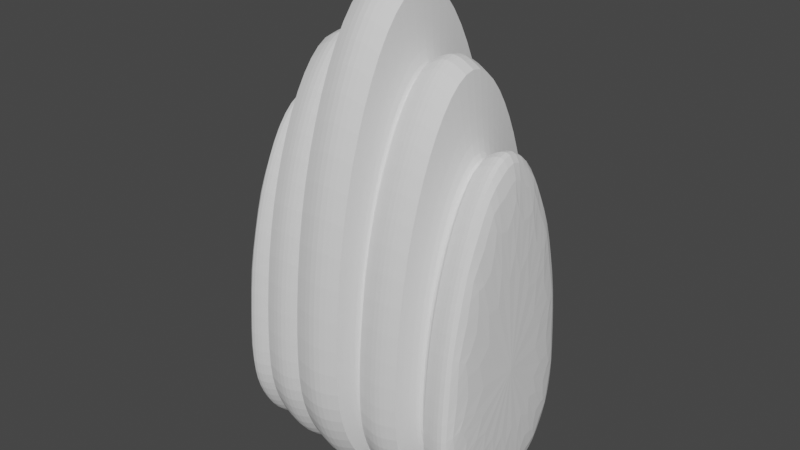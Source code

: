 # Source: Hive1.blend  (saved by Blender 2.92.15; exported with 4.5.12 LTS)
import bpy
from mathutils import Matrix  # noqa: F401  (used for matrix-valued properties, if any)

bpy.ops.wm.read_factory_settings(use_empty=True)
scene = bpy.context.scene
scene.name = 'Scene'

# ---- collections
col_collection = bpy.data.collections.new('Collection'); scene.collection.children.link(col_collection)

# ---- world
world_world = bpy.data.worlds.new('World'); scene.world = world_world
world_world.use_nodes = True; world_world.node_tree.nodes.clear()
_N = world_world.node_tree.nodes; _L = world_world.node_tree.links
n0 = _N.new('ShaderNodeOutputWorld'); n0.name = 'World Output'; n0.location = (300, 300)
n1 = _N.new('ShaderNodeBackground'); n1.name = 'Background'; n1.location = (10, 300)
n1.inputs[0].default_value = (0.05088, 0.05088, 0.05088, 1.0)
_L.new(n1.outputs[0], n0.inputs[0])
n0.is_active_output = True
world_world.color = (0.05088, 0.05088, 0.05088)
world_world.use_sun_shadow = False
world_world.sun_shadow_jitter_overblur = 0.0

# ---- meshes
me_circle = bpy.data.meshes.new('Circle')
me_circle.from_pydata([(-0.1007, 0.974, 0.01408), (-0.1007, 0.8998, -0.4149), (-0.1007, 0.6887, -0.8281), (-0.1007, 0.3727, -1.02), (-0.1007, -4.194e-08, -1.117), (-0.1007, -0.3727, -1.02), (-0.1007, -0.6887, -0.8281), (-0.1007, -0.8998, -0.4149), (-0.1007, -0.974, 0.01408), (-0.1007, -0.8998, 1.095), (-0.1007, -0.6887, 1.954), (-0.1007, -0.3727, 2.622), (-0.1007, 1.224e-08, 2.927), (-0.1007, 0.3727, 2.622), (-0.1007, 0.6887, 1.954), (-0.1007, 0.8998, 1.095), (3.458e-08, 0.7263, -0.9029), (9.662e-09, 0.949, -0.4672), (-3.085e-08, -0.7263, 2.031), (-1.059e-08, -0.949, 1.126), (3.9e-08, 0.3931, -1.105), (-3.9e-08, -0.3931, 2.736), (4.133e-08, -5.235e-08, -1.208), (-4.61e-08, 4.798e-09, 3.057), (3.9e-08, -0.3931, -1.105), (-3.9e-08, 0.3931, 2.736), (3.458e-08, -0.7263, -0.9029), (-3.085e-08, 0.7263, 2.031), (1.723e-08, -0.949, -0.4672), (-1.816e-08, 0.949, 1.126), (-3.492e-10, -1.027, -0.01471), (-3.492e-10, 1.027, -0.01471), (-0.1545, 0.8463, -0.138), (-0.1545, 0.7819, -0.5108), (-0.1545, 0.5984, -0.8698), (-0.1545, 0.3239, -1.036), (-0.1545, -3.645e-08, -1.121), (-0.1545, -0.3239, -1.036), (-0.1545, -0.5984, -0.8698), (-0.1545, -0.7819, -0.5108), (-0.1545, -0.8463, -0.138), (-0.1545, -0.7819, 0.8014), (-0.1545, -0.5984, 1.547), (-0.1545, -0.3239, 2.128), (-0.1545, 1.064e-08, 2.393), (-0.1545, 0.3239, 2.128), (-0.1545, 0.5984, 1.547), (-0.1545, 0.7819, 0.8014), (-0.3271, 0.8463, -0.138), (-0.3271, 0.7819, -0.5108), (-0.3271, 0.5984, -0.8698), (-0.3271, 0.3239, -1.036), (-0.3271, -3.645e-08, -1.121), (-0.3271, -0.3239, -1.036), (-0.3271, -0.5984, -0.8698), (-0.3271, -0.7819, -0.5108), (-0.3271, -0.8463, -0.138), (-0.3271, -0.7819, 0.8014), (-0.3271, -0.5984, 1.547), (-0.3271, -0.3239, 2.128), (-0.3271, 1.064e-08, 2.393), (-0.3271, 0.3239, 2.128), (-0.3271, 0.5984, 1.547), (-0.3271, 0.7819, 0.8014), (-0.2408, 0.6311, -0.9348), (-0.2408, 0.8246, -0.5562), (-0.2408, -0.6311, 1.614), (-0.2408, -0.8246, 0.8277), (-0.2408, 0.3416, -1.11), (-0.2408, -0.3416, 2.227), (-0.2408, -3.901e-08, -1.2), (-0.2408, 1.064e-08, 2.506), (-0.2408, -0.3416, -1.11), (-0.2408, 0.3416, 2.227), (-0.2408, -0.6311, -0.9348), (-0.2408, 0.6311, 1.614), (-0.2408, -0.8246, -0.5562), (-0.2408, 0.8246, 0.8277), (-0.2408, -0.8925, -0.1631), (-0.2408, 0.8925, -0.1631), (-0.4046, 0.7026, -0.3045), (-0.4046, 0.6491, -0.614), (-0.4046, 0.4968, -0.912), (-0.4046, 0.2689, -1.05), (-0.4046, -1.156e-08, -1.121), (-0.4046, -0.2689, -1.05), (-0.4046, -0.4968, -0.912), (-0.4046, -0.6491, -0.614), (-0.4046, -0.7026, -0.3045), (-0.4046, -0.6491, 0.4754), (-0.4046, -0.4968, 1.095), (-0.4046, -0.2689, 1.577), (-0.4046, 2.753e-08, 1.797), (-0.4046, 0.2689, 1.577), (-0.4046, 0.4968, 1.095), (-0.4046, 0.6491, 0.4754), (-0.5478, 0.7026, -0.3045), (-0.5478, 0.6491, -0.614), (-0.5478, 0.4968, -0.912), (-0.5478, 0.2689, -1.05), (-0.5478, -1.156e-08, -1.121), (-0.5478, -0.2689, -1.05), (-0.5478, -0.4968, -0.912), (-0.5478, -0.6491, -0.614), (-0.5478, -0.7026, -0.3045), (-0.5478, -0.6491, 0.4754), (-0.5478, -0.4968, 1.095), (-0.5478, -0.2689, 1.577), (-0.5478, 2.753e-08, 1.797), (-0.5478, 0.2689, 1.577), (-0.5478, 0.4968, 1.095), (-0.5478, 0.6491, 0.4754), (-0.4762, 0.5239, -0.966), (-0.4762, 0.6845, -0.6517), (-0.4762, -0.5239, 1.15), (-0.4762, -0.6845, 0.4972), (-0.4762, 0.2835, -1.112), (-0.4762, -0.2835, 1.659), (-0.4762, -1.369e-08, -1.186), (-0.4762, 2.753e-08, 1.891), (-0.4762, -0.2835, -1.112), (-0.4762, 0.2835, 1.659), (-0.4762, -0.5239, -0.966), (-0.4762, 0.5239, 1.15), (-0.4762, -0.6845, -0.6517), (-0.4762, 0.6845, 0.4972), (-0.4762, -0.7409, -0.3253), (-0.4762, 0.7409, -0.3253), (-0.3658, 1.808e-08, 1.638), (-0.3658, -0.2251, 1.454), (-0.3658, -0.4159, 1.051), (-0.3658, -0.5433, 0.5323), (-0.3658, -0.5881, -0.1205), (-0.3658, -0.5433, -0.3796), (-0.3658, -0.4159, -0.629), (-0.3658, -0.2251, -0.7447), (-0.3658, -1.464e-08, -0.8037), (-0.3658, 0.2251, -0.7447), (-0.3658, 0.4159, -0.629), (-0.3658, 0.5433, -0.3796), (-0.3658, 0.5881, -0.1205), (-0.3658, 0.5433, 0.5323), (-0.3658, 0.4159, 1.051), (-0.3658, 0.2251, 1.454), (-0.1276, 1.43e-08, 2.224), (-0.1276, -0.2802, 1.995), (-0.1276, -0.5178, 1.493), (-0.1276, -0.6765, 0.8471), (-0.1276, -0.7323, 0.03423), (-0.1276, -0.6765, -0.2883), (-0.1276, -0.5178, -0.5989), (-0.1276, -0.2802, -0.7429), (-0.1276, -2.644e-08, -0.8164), (-0.1276, 0.2802, -0.7429), (-0.1276, 0.5178, -0.5989), (-0.1276, 0.6765, -0.2883), (-0.1276, 0.7323, 0.03423), (-0.1276, 0.6765, 0.8471), (-0.1276, 0.5178, 1.493), (-0.1276, 0.2802, 1.995)], [], [(1, 2, 3, 4, 5, 6, 7, 8, 9, 10, 11, 12, 13, 14, 15, 0), (17, 16, 2, 1), (19, 18, 10, 9), (16, 20, 3, 2), (18, 21, 11, 10), (20, 22, 4, 3), (21, 23, 12, 11), (22, 24, 5, 4), (23, 25, 13, 12), (24, 26, 6, 5), (25, 27, 14, 13), (26, 28, 7, 6), (27, 29, 15, 14), (28, 30, 8, 7), (31, 17, 1, 0), (29, 31, 0, 15), (30, 19, 9, 8), (33, 32, 47, 46, 45, 44, 43, 42, 41, 40, 39, 38, 37, 36, 35, 34), (49, 50, 51, 52, 53, 54, 55, 56, 57, 58, 59, 60, 61, 62, 63, 48), (65, 64, 50, 49), (67, 66, 58, 57), (64, 68, 51, 50), (66, 69, 59, 58), (68, 70, 52, 51), (69, 71, 60, 59), (70, 72, 53, 52), (71, 73, 61, 60), (72, 74, 54, 53), (73, 75, 62, 61), (74, 76, 55, 54), (75, 77, 63, 62), (76, 78, 56, 55), (79, 65, 49, 48), (77, 79, 48, 63), (78, 67, 57, 56), (40, 41, 67, 78), (47, 32, 79, 77), (32, 33, 65, 79), (39, 40, 78, 76), (46, 47, 77, 75), (38, 39, 76, 74), (45, 46, 75, 73), (37, 38, 74, 72), (44, 45, 73, 71), (36, 37, 72, 70), (43, 44, 71, 69), (35, 36, 70, 68), (42, 43, 69, 66), (34, 35, 68, 64), (41, 42, 66, 67), (33, 34, 64, 65), (81, 80, 95, 94, 93, 92, 91, 90, 89, 88, 87, 86, 85, 84, 83, 82), (97, 98, 99, 100, 101, 102, 103, 104, 105, 106, 107, 108, 109, 110, 111, 96), (113, 112, 98, 97), (115, 114, 106, 105), (112, 116, 99, 98), (114, 117, 107, 106), (116, 118, 100, 99), (117, 119, 108, 107), (118, 120, 101, 100), (119, 121, 109, 108), (120, 122, 102, 101), (121, 123, 110, 109), (122, 124, 103, 102), (123, 125, 111, 110), (124, 126, 104, 103), (127, 113, 97, 96), (125, 127, 96, 111), (126, 115, 105, 104), (88, 89, 115, 126), (95, 80, 127, 125), (80, 81, 113, 127), (87, 88, 126, 124), (94, 95, 125, 123), (86, 87, 124, 122), (93, 94, 123, 121), (85, 86, 122, 120), (92, 93, 121, 119), (84, 85, 120, 118), (91, 92, 119, 117), (83, 84, 118, 116), (90, 91, 117, 114), (82, 83, 116, 112), (89, 90, 114, 115), (81, 82, 112, 113), (143, 93, 92, 128), (142, 94, 93, 143), (141, 95, 94, 142), (140, 80, 95, 141), (139, 81, 80, 140), (138, 82, 81, 139), (137, 83, 82, 138), (136, 84, 83, 137), (135, 85, 84, 136), (134, 86, 85, 135), (133, 87, 86, 134), (132, 88, 87, 133), (131, 89, 88, 132), (130, 90, 89, 131), (129, 91, 90, 130), (128, 92, 91, 129), (60, 128, 129, 59), (59, 129, 130, 58), (58, 130, 131, 57), (57, 131, 132, 56), (56, 132, 133, 55), (55, 133, 134, 54), (54, 134, 135, 53), (53, 135, 136, 52), (52, 136, 137, 51), (51, 137, 138, 50), (50, 138, 139, 49), (49, 139, 140, 48), (48, 140, 141, 63), (63, 141, 142, 62), (62, 142, 143, 61), (61, 143, 128, 60), (145, 144, 44, 43), (145, 43, 42, 146), (146, 42, 41, 147), (147, 41, 40, 148), (148, 40, 39, 149), (149, 39, 38, 150), (150, 38, 37, 151), (151, 37, 36, 152), (152, 36, 35, 153), (153, 35, 34, 154), (154, 34, 33, 155), (155, 33, 32, 156), (156, 32, 47, 157), (157, 47, 46, 158), (158, 46, 45, 159), (159, 45, 44, 144), (13, 159, 144, 12), (14, 158, 159, 13), (15, 157, 158, 14), (0, 156, 157, 15), (1, 155, 156, 0), (2, 154, 155, 1), (3, 153, 154, 2), (4, 152, 153, 3), (5, 151, 152, 4), (6, 150, 151, 5), (7, 149, 150, 6), (8, 148, 149, 7), (9, 147, 148, 8), (10, 146, 147, 9), (11, 145, 146, 10), (11, 12, 144, 145)])
_uv = me_circle.uv_layers.new(name='UVMap')
_uv.uv.foreach_set('vector', [0.0, 0.0, 0.0, 0.0, 0.0, 0.0, 0.0, 0.0, 0.0, 0.0, 0.0, 0.0, 0.0, 0.0, 0.0, 0.0, 0.0, 0.0, 0.0, 0.0, 0.0, 0.0, 0.0, 0.0, 0.0, 0.0, 0.0, 0.0, 0.0, 0.0, 0.0, 0.0, 0.0, 0.0, 0.0, 0.0, 0.0, 0.0, 0.0, 0.0, 0.0, 0.0, 0.0, 0.0, 0.0, 0.0, 0.0, 0.0, 0.0, 0.0, 0.0, 0.0, 0.0, 0.0, 0.0, 0.0, 0.0, 0.0, 0.0, 0.0, 0.0, 0.0, 0.0, 0.0, 0.0, 0.0, 0.0, 0.0, 0.0, 0.0, 0.0, 0.0, 0.0, 0.0, 0.0, 0.0, 0.0, 0.0, 0.0, 0.0, 0.0, 0.0, 0.0, 0.0, 0.0, 0.0, 0.0, 0.0, 0.0, 0.0, 0.0, 0.0, 0.0, 0.0, 0.0, 0.0, 0.0, 0.0, 0.0, 0.0, 0.0, 0.0, 0.0, 0.0, 0.0, 0.0, 0.0, 0.0, 0.0, 0.0, 0.0, 0.0, 0.0, 0.0, 0.0, 0.0, 0.0, 0.0, 0.0, 0.0, 0.0, 0.0, 0.0, 0.0, 0.0, 0.0, 0.0, 0.0, 0.0, 0.0, 0.0, 0.0, 0.0, 0.0, 0.0, 0.0, 0.0, 0.0, 0.0, 0.0, 0.0, 0.0, 0.0, 0.0, 0.0, 0.0, 0.0, 0.0, 0.0, 0.0, 0.0, 0.0, 0.0, 0.0, 0.0, 0.0, 0.0, 0.0, 0.0, 0.0, 0.0, 0.0, 0.0, 0.0, 0.0, 0.0, 0.0, 0.0, 0.0, 0.0, 0.0, 0.0, 0.0, 0.0, 0.0, 0.0, 0.0, 0.0, 0.0, 0.0, 0.0, 0.0, 0.0, 0.0, 0.0, 0.0, 0.0, 0.0, 0.0, 0.0, 0.0, 0.0, 0.0, 0.0, 0.0, 0.0, 0.0, 0.0, 0.0, 0.0, 0.0, 0.0, 0.0, 0.0, 0.0, 0.0, 0.0, 0.0, 0.0, 0.0, 0.0, 0.0, 0.0, 0.0, 0.0, 0.0, 0.0, 0.0, 0.0, 0.0, 0.0, 0.0, 0.0, 0.0, 0.0, 0.0, 0.0, 0.0, 0.0, 0.0, 0.0, 0.0, 0.0, 0.0, 0.0, 0.0, 0.0, 0.0, 0.0, 0.0, 0.0, 0.0, 0.0, 0.0, 0.0, 0.0, 0.0, 0.0, 0.0, 0.0, 0.0, 0.0, 0.0, 0.0, 0.0, 0.0, 0.0, 0.0, 0.0, 0.0, 0.0, 0.0, 0.0, 0.0, 0.0, 0.0, 0.0, 0.0, 0.0, 0.0, 0.0, 0.0, 0.0, 0.0, 0.0, 0.0, 0.0, 0.0, 0.0, 0.0, 0.0, 0.0, 0.0, 0.0, 0.0, 0.0, 0.0, 0.0, 0.0, 0.0, 0.0, 0.0, 0.0, 0.0, 0.0, 0.0, 0.0, 0.0, 0.0, 0.0, 0.0, 0.0, 0.0, 0.0, 0.0, 0.0, 0.0, 0.0, 0.0, 0.0, 0.0, 0.0, 0.0, 0.0, 0.0, 0.0, 0.0, 0.0, 0.0, 0.0, 0.0, 0.0, 0.0, 0.0, 0.0, 0.0, 0.0, 0.0, 0.0, 0.0, 0.0, 0.0, 0.0, 0.0, 0.0, 0.0, 0.0, 0.0, 0.0, 0.0, 0.0, 0.0, 0.0, 0.0, 0.0, 0.0, 0.0, 0.0, 0.0, 0.0, 0.0, 0.0, 0.0, 0.0, 0.0, 0.0, 0.0, 0.0, 0.0, 0.0, 0.0, 0.0, 0.0, 0.0, 0.0, 0.0, 0.0, 0.0, 0.0, 0.0, 0.0, 0.0, 0.0, 0.0, 0.0, 0.0, 0.0, 0.0, 0.0, 0.0, 0.0, 0.0, 0.0, 0.0, 0.0, 0.0, 0.0, 0.0, 0.0, 0.0, 0.0, 0.0, 0.0, 0.0, 0.0, 0.0, 0.0, 0.0, 0.0, 0.0, 0.0, 0.0, 0.0, 0.0, 0.0, 0.0, 0.0, 0.0, 0.0, 0.0, 0.0, 0.0, 0.0, 0.0, 0.0, 0.0, 0.0, 0.0, 0.0, 0.0, 0.0, 0.0, 0.0, 0.0, 0.0, 0.0, 0.0, 0.0, 0.0, 0.0, 0.0, 0.0, 0.0, 0.0, 0.0, 0.0, 0.0, 0.0, 0.0, 0.0, 0.0, 0.0, 0.0, 0.0, 0.0, 0.0, 0.0, 0.0, 0.0, 0.0, 0.0, 0.0, 0.0, 0.0, 0.0, 0.0, 0.0, 0.0, 0.0, 0.0, 0.0, 0.0, 0.0, 0.0, 0.0, 0.0, 0.0, 0.0, 0.0, 0.0, 0.0, 0.0, 0.0, 0.0, 0.0, 0.0, 0.0, 0.0, 0.0, 0.0, 0.0, 0.0, 0.0, 0.0, 0.0, 0.0, 0.0, 0.0, 0.0, 0.0, 0.0, 0.0, 0.0, 0.0, 0.0, 0.0, 0.0, 0.0, 0.0, 0.0, 0.0, 0.0, 0.0, 0.0, 0.0, 0.0, 0.0, 0.0, 0.0, 0.0, 0.0, 0.0, 0.0, 0.0, 0.0, 0.0, 0.0, 0.0, 0.0, 0.0, 0.0, 0.0, 0.0, 0.0, 0.0, 0.0, 0.0, 0.0, 0.0, 0.0, 0.0, 0.0, 0.0, 0.0, 0.0, 0.0, 0.0, 0.0, 0.0, 0.0, 0.0, 0.0, 0.0, 0.0, 0.0, 0.0, 0.0, 0.0, 0.0, 0.0, 0.0, 0.0, 0.0, 0.0, 0.0, 0.0, 0.0, 0.0, 0.0, 0.0, 0.0, 0.0, 0.0, 0.0, 0.0, 0.0, 0.0, 0.0, 0.0, 0.0, 0.0, 0.0, 0.0, 0.0, 0.0, 0.0, 0.0, 0.0, 0.0, 0.0, 0.0, 0.0, 0.0, 0.0, 0.0, 0.0, 0.0, 0.0, 0.0, 0.0, 0.0, 0.0, 0.0, 0.0, 0.0, 0.0, 0.0, 0.0, 0.0, 0.0, 0.0, 0.0, 0.0, 0.0, 0.0, 0.0, 0.0, 0.0, 0.0, 0.0, 0.0, 0.0, 0.0, 0.0, 0.0, 0.0, 0.0, 0.0, 0.0, 0.0, 0.0, 0.0, 0.0, 0.0, 0.0, 0.0, 0.0, 0.0, 0.0, 0.0, 0.0, 0.0, 0.0, 0.0, 0.0, 0.0, 0.0, 0.0, 0.0, 0.0, 0.0, 0.0, 0.0, 0.0, 0.0, 0.0, 0.0, 0.0, 0.0, 0.0, 0.0, 0.0, 0.0, 0.0, 0.0, 0.0, 0.0, 0.0, 0.0, 0.0, 0.0, 0.0, 0.0, 0.0, 0.0, 0.0, 0.0, 0.0, 0.0, 0.0, 0.0, 0.0, 0.0, 0.0, 0.0, 0.0, 0.0, 0.0, 0.0, 0.0, 0.0, 0.0, 0.0, 0.0, 0.0, 0.0, 0.0, 0.0, 0.0, 0.0, 0.0, 0.0, 0.0, 0.0, 0.0, 0.0, 0.0, 0.0, 0.0, 0.0, 0.0, 0.0, 0.0, 0.0, 0.0, 0.0, 0.0, 0.0, 0.0, 0.0, 0.0, 0.0, 0.0, 0.0, 0.0, 0.0, 0.0, 0.0, 0.0, 0.0, 0.0, 0.0, 0.0, 0.0, 0.0, 0.0, 0.0, 0.0, 0.0, 0.0, 0.0, 0.0, 0.0, 0.0, 0.0, 0.0, 0.0, 0.0, 0.0, 0.0, 0.0, 0.0, 0.0, 0.0, 0.0, 0.0, 0.0, 0.0, 0.0, 0.0, 0.0, 0.0, 0.0, 0.0, 0.0, 0.0, 0.0, 0.0, 0.0, 0.0, 0.0, 0.0, 0.0, 0.0, 0.0, 0.0, 0.0, 0.0, 0.0, 0.0, 0.0, 0.0, 0.0, 0.0, 0.0, 0.0, 0.0, 0.0, 0.0, 0.0, 0.0, 0.0, 0.0, 0.0, 0.0, 0.0, 0.0, 0.0, 0.0, 0.0, 0.0, 0.0, 0.0, 0.0, 0.0, 0.0, 0.0, 0.0, 0.0, 0.0, 0.0, 0.0, 0.0, 0.0, 0.0, 0.0, 0.0, 0.0, 0.0, 0.0, 0.0, 0.0, 0.0, 0.0, 0.0, 0.0, 0.0, 0.0, 0.0, 0.0, 0.0, 0.0, 0.0, 0.0, 0.0, 0.0, 0.0, 0.0, 0.0, 0.0, 0.0, 0.0, 0.0, 0.0, 0.0, 0.0, 0.0, 0.0, 0.0, 0.0, 0.0, 0.0, 0.0, 0.0, 0.0, 0.0, 0.0, 0.0, 0.0, 0.0, 0.0, 0.0, 0.0, 0.0, 0.0, 0.0, 0.0, 0.0, 0.0, 0.0, 0.0, 0.0, 0.0, 0.0, 0.0, 0.0, 0.0, 0.0, 0.0, 0.0, 0.0, 0.0, 0.0, 0.0, 0.0, 0.0, 0.0, 0.0, 0.0, 0.0, 0.0, 0.0, 0.0, 0.0, 0.0, 0.0, 0.0, 0.0, 0.0, 0.0, 0.0, 0.0, 0.0, 0.0, 0.0, 0.0, 0.0, 0.0, 0.0, 0.0, 0.0, 0.0, 0.0, 0.0, 0.0, 0.0, 0.0, 0.0, 0.0, 0.0, 0.0, 0.0, 0.0, 0.0, 0.0, 0.0, 0.0, 0.0, 0.0, 0.0, 0.0, 0.0, 0.0, 0.0, 0.0, 0.0, 0.0, 0.0, 0.0, 0.0, 0.0, 0.0, 0.0, 0.0, 0.0, 0.0, 0.0, 0.0, 0.0, 0.0, 0.0, 0.0, 0.0, 0.0, 0.0, 0.0, 0.0, 0.0, 0.0, 0.0, 0.0, 0.0, 0.0, 0.0, 0.0, 0.0, 0.0, 0.0, 0.0, 0.0, 0.0, 0.0, 0.0, 0.0, 0.0, 0.0, 0.0, 0.0, 0.0, 0.0, 0.0, 0.0, 0.0, 0.0, 0.0, 0.0, 0.0, 0.0, 0.0, 0.0, 0.0, 0.0, 0.0, 0.0, 0.0, 0.0, 0.0, 0.0, 0.0, 0.0, 0.0, 0.0, 0.0, 0.0, 0.0, 0.0, 0.0, 0.0, 0.0, 0.0, 0.0, 0.0, 0.0, 0.0, 0.0, 0.0, 0.0, 0.0, 0.0, 0.0, 0.0, 0.0, 0.0, 0.0, 0.0, 0.0, 0.0, 0.0, 0.0, 0.0, 0.0, 0.0, 0.0, 0.0, 0.0, 0.0, 0.0, 0.0, 0.0, 0.0, 0.0, 0.0, 0.0, 0.0, 0.0, 0.0, 0.0, 0.0, 0.0, 0.0, 0.0, 0.0, 0.0, 0.0, 0.0, 0.0, 0.0, 0.0, 0.0, 0.0, 0.0, 0.0, 0.0, 0.0, 0.0, 0.0, 0.0, 0.0, 0.0, 0.0, 0.0, 0.0, 0.0, 0.0, 0.0, 0.0, 0.0, 0.0, 0.0, 0.0, 0.0, 0.0, 0.0, 0.0, 0.0, 0.0, 0.0, 0.0, 0.0, 0.0, 0.0, 0.0, 0.0, 0.0, 0.0, 0.0, 0.0, 0.0, 0.0, 0.0, 0.0, 0.0, 0.0, 0.0, 0.0, 0.0, 0.0, 0.0, 0.0, 0.0, 0.0, 0.0, 0.0, 0.0, 0.0, 0.0, 0.0, 0.0, 0.0, 0.0, 0.0, 0.0, 0.0, 0.0, 0.0, 0.0, 0.0, 0.0, 0.0, 0.0, 0.0, 0.0, 0.0, 0.0, 0.0, 0.0, 0.0, 0.0, 0.0, 0.0, 0.0, 0.0, 0.0, 0.0, 0.0, 0.0, 0.0, 0.0, 0.0, 0.0, 0.0, 0.0, 0.0, 0.0, 0.0, 0.0, 0.0, 0.0, 0.0, 0.0, 0.0, 0.0, 0.0, 0.0, 0.0, 0.0, 0.0, 0.0, 0.0, 0.0, 0.0, 0.0, 0.0, 0.0, 0.0, 0.0, 0.0, 0.0, 0.0, 0.0, 0.0, 0.0, 0.0, 0.0, 0.0, 0.0, 0.0, 0.0, 0.0, 0.0, 0.0, 0.0, 0.0, 0.0, 0.0, 0.0, 0.0, 0.0, 0.0, 0.0, 0.0, 0.0, 0.0, 0.0, 0.0, 0.0, 0.0, 0.0, 0.0, 0.0, 0.0, 0.0, 0.0, 0.0, 0.0, 0.0, 0.0, 0.0, 0.0, 0.0, 0.0, 0.0, 0.0, 0.0, 0.0, 0.0, 0.0, 0.0, 0.0, 0.0, 0.0, 0.0, 0.0, 0.0, 0.0, 0.0, 0.0, 0.0, 0.0, 0.0, 0.0, 0.0, 0.0, 0.0, 0.0, 0.0, 0.0, 0.0, 0.0, 0.0, 0.0, 0.0, 0.0, 0.0, 0.0, 0.0, 0.0, 0.0, 0.0, 0.0, 0.0, 0.0, 0.0, 0.0, 0.0, 0.0, 0.0, 0.0, 0.0, 0.0, 0.0, 0.0, 0.0, 0.0, 0.0, 0.0, 0.0, 0.0, 0.0, 0.0, 0.0, 0.0, 0.0, 0.0, 0.0, 0.0, 0.0, 0.0, 0.0, 0.0, 0.0, 0.0, 0.0, 0.0, 0.0, 0.0, 0.0, 0.0, 0.0, 0.0, 0.0, 0.0, 0.0, 0.0, 0.0, 0.0, 0.0, 0.0, 0.0, 0.0, 0.0, 0.0, 0.0, 0.0, 0.0, 0.0, 0.0, 0.0, 0.0, 0.0, 0.0, 0.0])
me_circle.use_remesh_fix_poles = True
me_circle.use_remesh_preserve_attributes = False
me_circle.use_mirror_vertex_groups = False
me_circle.update()

# ---- objects
ob_hive = bpy.data.objects.new('hive', me_circle)

# ---- transforms, parenting, visibility, modifiers, constraints
ob_hive.location = (0.0, 0.0, 0.8232)
ob_hive.scale = (-1.962, 1.0, 1.0)
ob_hive.lineart.crease_threshold = 0.0
_m = ob_hive.modifiers.new('Mirror', 'MIRROR')
_m = ob_hive.modifiers.new('Subdivision', 'SUBSURF')
_m.uv_smooth = 'PRESERVE_CORNERS'
_m.levels = 0

# ---- collection membership
col_collection.objects.link(ob_hive)

# ---- scene / render settings (as saved in the file)
scene.frame_start = 1; scene.frame_end = 250; scene.frame_set(1)
scene.render.engine = 'BLENDER_EEVEE_NEXT'
scene.cycles.use_denoising = False
scene.cycles.samples = 128
scene.cycles.sampling_pattern = 'TABULATED_SOBOL'
scene.cycles.use_adaptive_sampling = False
scene.cycles.use_light_tree = False
scene.view_settings.view_transform = 'Filmic'
bpy.context.view_layer.update()

# ---- added for rendering (the .blend has no active camera and no usable light): camera, sun
cam_auto = bpy.data.cameras.new('AutoCamera')
cam_auto.lens = 50.0
cam_auto.sensor_width = 36.0
cam_auto.clip_end = 1000.0
ob_auto_camera = bpy.data.objects.new('AutoCamera', cam_auto)
scene.collection.objects.link(ob_auto_camera)
ob_auto_camera.location = (4.81057, -5.77268, 5.5963)
ob_auto_camera.rotation_euler = (1.09748, -7.21219e-08, 0.694738)
scene.camera = ob_auto_camera
light_auto_sun = bpy.data.lights.new('AutoSun', 'SUN')
light_auto_sun.energy = 3.0
light_auto_sun.angle = 0.0523599
ob_auto_sun = bpy.data.objects.new('AutoSun', light_auto_sun)
scene.collection.objects.link(ob_auto_sun)
ob_auto_sun.rotation_euler = (0.872665, 0.174533, 0.523599)
bpy.context.view_layer.update()
